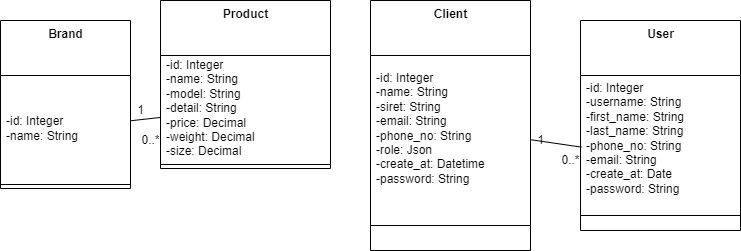

The diagram above was exported from draw.io. Its source (the exported page's mxGraphModel, read from the mxfile embedded in the PNG):
<mxGraphModel dx="868" dy="393" grid="1" gridSize="10" guides="1" tooltips="1" connect="1" arrows="1" fold="1" page="1" pageScale="1" pageWidth="827" pageHeight="1169" math="0" shadow="0">
  <root>
    <mxCell id="WfmBfxn7x1eOK2tQDNL4-0" />
    <mxCell id="WfmBfxn7x1eOK2tQDNL4-1" parent="WfmBfxn7x1eOK2tQDNL4-0" />
    <mxCell id="6IXwP1bS_lBabru70jhD-0" value="&lt;b&gt;Product&lt;/b&gt;" style="swimlane;fontStyle=0;align=center;verticalAlign=top;childLayout=stackLayout;horizontal=1;startSize=55;horizontalStack=0;resizeParent=1;resizeParentMax=0;resizeLast=0;collapsible=0;marginBottom=0;html=1;" parent="WfmBfxn7x1eOK2tQDNL4-1" vertex="1">
      <mxGeometry x="200" y="20" width="170" height="168" as="geometry" />
    </mxCell>
    <mxCell id="6IXwP1bS_lBabru70jhD-2" value="-id: Integer&lt;br&gt;-name: String&lt;br&gt;-model: String&lt;br&gt;-detail: String&lt;br&gt;-price: Decimal&lt;br&gt;-weight: Decimal&lt;br&gt;-size: Decimal&lt;br&gt;-release_at: Date&lt;br&gt;-create_at: Date" style="text;html=1;strokeColor=none;fillColor=none;align=left;verticalAlign=middle;spacingLeft=4;spacingRight=4;overflow=hidden;rotatable=0;points=[[0,0.5],[1,0.5]];portConstraint=eastwest;" parent="6IXwP1bS_lBabru70jhD-0" vertex="1">
      <mxGeometry y="55" width="170" height="105" as="geometry" />
    </mxCell>
    <mxCell id="6IXwP1bS_lBabru70jhD-5" value="" style="line;strokeWidth=1;fillColor=none;align=left;verticalAlign=middle;spacingTop=-1;spacingLeft=3;spacingRight=3;rotatable=0;labelPosition=right;points=[];portConstraint=eastwest;" parent="6IXwP1bS_lBabru70jhD-0" vertex="1">
      <mxGeometry y="160" width="170" height="8" as="geometry" />
    </mxCell>
    <mxCell id="6IXwP1bS_lBabru70jhD-9" value="&lt;b&gt;Brand&lt;/b&gt;" style="swimlane;fontStyle=0;align=center;verticalAlign=top;childLayout=stackLayout;horizontal=1;startSize=55;horizontalStack=0;resizeParent=1;resizeParentMax=0;resizeLast=0;collapsible=0;marginBottom=0;html=1;" parent="WfmBfxn7x1eOK2tQDNL4-1" vertex="1">
      <mxGeometry x="40" y="40" width="130" height="168" as="geometry" />
    </mxCell>
    <mxCell id="6IXwP1bS_lBabru70jhD-10" value="-id: Integer&lt;br&gt;-name: String" style="text;html=1;strokeColor=none;fillColor=none;align=left;verticalAlign=middle;spacingLeft=4;spacingRight=4;overflow=hidden;rotatable=0;points=[[0,0.5],[1,0.5]];portConstraint=eastwest;" parent="6IXwP1bS_lBabru70jhD-9" vertex="1">
      <mxGeometry y="55" width="130" height="105" as="geometry" />
    </mxCell>
    <mxCell id="6IXwP1bS_lBabru70jhD-11" value="" style="line;strokeWidth=1;fillColor=none;align=left;verticalAlign=middle;spacingTop=-1;spacingLeft=3;spacingRight=3;rotatable=0;labelPosition=right;points=[];portConstraint=eastwest;" parent="6IXwP1bS_lBabru70jhD-9" vertex="1">
      <mxGeometry y="160" width="130" height="8" as="geometry" />
    </mxCell>
    <mxCell id="6IXwP1bS_lBabru70jhD-13" value="&lt;b&gt;Client&lt;/b&gt;" style="swimlane;fontStyle=0;align=center;verticalAlign=top;childLayout=stackLayout;horizontal=1;startSize=55;horizontalStack=0;resizeParent=1;resizeParentMax=0;resizeLast=0;collapsible=0;marginBottom=0;html=1;" parent="WfmBfxn7x1eOK2tQDNL4-1" vertex="1">
      <mxGeometry x="410" y="20" width="160" height="250" as="geometry" />
    </mxCell>
    <mxCell id="6IXwP1bS_lBabru70jhD-14" value="-id: Integer&lt;br&gt;-name: String&lt;br&gt;-siret: String&lt;br&gt;-email: String&lt;br&gt;-phone_no: String&lt;br&gt;-role: Json&lt;br&gt;-create_at: Datetime&lt;br&gt;-password: String" style="text;html=1;strokeColor=none;fillColor=none;align=left;verticalAlign=middle;spacingLeft=4;spacingRight=4;overflow=hidden;rotatable=0;points=[[0,0.5],[1,0.5]];portConstraint=eastwest;" parent="6IXwP1bS_lBabru70jhD-13" vertex="1">
      <mxGeometry y="55" width="160" height="145" as="geometry" />
    </mxCell>
    <mxCell id="6IXwP1bS_lBabru70jhD-15" value="" style="line;strokeWidth=1;fillColor=none;align=left;verticalAlign=middle;spacingTop=-1;spacingLeft=3;spacingRight=3;rotatable=0;labelPosition=right;points=[];portConstraint=eastwest;" parent="6IXwP1bS_lBabru70jhD-13" vertex="1">
      <mxGeometry y="200" width="160" height="50" as="geometry" />
    </mxCell>
    <mxCell id="6IXwP1bS_lBabru70jhD-17" value="&lt;b&gt;User&lt;/b&gt;" style="swimlane;fontStyle=0;align=center;verticalAlign=top;childLayout=stackLayout;horizontal=1;startSize=55;horizontalStack=0;resizeParent=1;resizeParentMax=0;resizeLast=0;collapsible=0;marginBottom=0;html=1;" parent="WfmBfxn7x1eOK2tQDNL4-1" vertex="1">
      <mxGeometry x="620" y="40" width="160" height="210" as="geometry" />
    </mxCell>
    <mxCell id="6IXwP1bS_lBabru70jhD-18" value="-id: Integer&lt;br&gt;-username: String&lt;br&gt;-first_name: String&lt;br&gt;-last_name: String&lt;br&gt;-phone_no: String&lt;br&gt;-email: String&lt;br&gt;-create_at: Date&lt;br&gt;-password: String" style="text;html=1;strokeColor=none;fillColor=none;align=left;verticalAlign=middle;spacingLeft=4;spacingRight=4;overflow=hidden;rotatable=0;points=[[0,0.5],[1,0.5]];portConstraint=eastwest;" parent="6IXwP1bS_lBabru70jhD-17" vertex="1">
      <mxGeometry y="55" width="160" height="125" as="geometry" />
    </mxCell>
    <mxCell id="6IXwP1bS_lBabru70jhD-19" value="" style="line;strokeWidth=1;fillColor=none;align=left;verticalAlign=middle;spacingTop=-1;spacingLeft=3;spacingRight=3;rotatable=0;labelPosition=right;points=[];portConstraint=eastwest;" parent="6IXwP1bS_lBabru70jhD-17" vertex="1">
      <mxGeometry y="180" width="160" height="30" as="geometry" />
    </mxCell>
    <mxCell id="6IXwP1bS_lBabru70jhD-21" value="" style="edgeStyle=none;html=1;endArrow=none;endFill=0;" parent="WfmBfxn7x1eOK2tQDNL4-1" source="6IXwP1bS_lBabru70jhD-10" target="6IXwP1bS_lBabru70jhD-2" edge="1">
      <mxGeometry relative="1" as="geometry" />
    </mxCell>
    <mxCell id="6IXwP1bS_lBabru70jhD-22" value="1" style="text;html=1;align=center;verticalAlign=middle;resizable=0;points=[];autosize=1;strokeColor=none;fillColor=none;" parent="WfmBfxn7x1eOK2tQDNL4-1" vertex="1">
      <mxGeometry x="170" y="120" width="20" height="20" as="geometry" />
    </mxCell>
    <mxCell id="6IXwP1bS_lBabru70jhD-23" value="0..*" style="text;html=1;align=center;verticalAlign=middle;resizable=0;points=[];autosize=1;strokeColor=none;fillColor=none;" parent="WfmBfxn7x1eOK2tQDNL4-1" vertex="1">
      <mxGeometry x="175" y="150" width="30" height="20" as="geometry" />
    </mxCell>
    <mxCell id="6IXwP1bS_lBabru70jhD-24" value="" style="edgeStyle=none;html=1;endArrow=none;endFill=0;entryX=0.006;entryY=0.573;entryDx=0;entryDy=0;entryPerimeter=0;" parent="WfmBfxn7x1eOK2tQDNL4-1" source="6IXwP1bS_lBabru70jhD-14" target="6IXwP1bS_lBabru70jhD-18" edge="1">
      <mxGeometry relative="1" as="geometry" />
    </mxCell>
    <mxCell id="6IXwP1bS_lBabru70jhD-25" value="1" style="text;html=1;align=center;verticalAlign=middle;resizable=0;points=[];autosize=1;strokeColor=none;fillColor=none;" parent="WfmBfxn7x1eOK2tQDNL4-1" vertex="1">
      <mxGeometry x="570" y="150" width="20" height="20" as="geometry" />
    </mxCell>
    <mxCell id="6IXwP1bS_lBabru70jhD-26" value="0..*" style="text;html=1;align=center;verticalAlign=middle;resizable=0;points=[];autosize=1;strokeColor=none;fillColor=none;" parent="WfmBfxn7x1eOK2tQDNL4-1" vertex="1">
      <mxGeometry x="595" y="170" width="30" height="20" as="geometry" />
    </mxCell>
  </root>
</mxGraphModel>